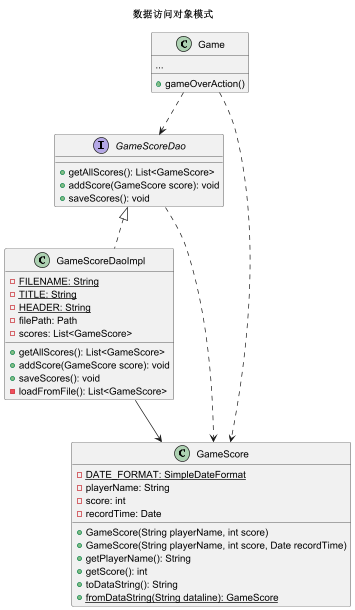

The diagram above was rendered by PlantUML. Its source (embedded in the PNG):
@startuml
'https://plantuml.com/class-diagram

title 数据访问对象模式

class Game {
    + gameOverAction()
    ...
}


interface GameScoreDao {
    + getAllScores(): List<GameScore>
    + addScore(GameScore score): void
    + saveScores(): void
}


class GameScoreDaoImpl {
    - {static} FILENAME: String
    - {static} TITLE: String
    - {static} HEADER: String
    - filePath: Path
    - scores: List<GameScore>
    + getAllScores(): List<GameScore>
    + addScore(GameScore score): void
    + saveScores(): void
    - loadFromFile(): List<GameScore>
}

class GameScore {
    - {static} DATE_FORMAT: SimpleDateFormat
    - playerName: String
    - score: int
    - recordTime: Date
    + GameScore(String playerName, int score)
    + GameScore(String playerName, int score, Date recordTime)
    + getPlayerName(): String
    + getScore(): int
    + toDataString(): String
    + {static} fromDataString(String dataline): GameScore
}


Game ..> GameScoreDao
Game ..> GameScore

GameScoreDao <|.. GameScoreDaoImpl

GameScoreDao ..> GameScore
GameScoreDaoImpl --> GameScore

@enduml